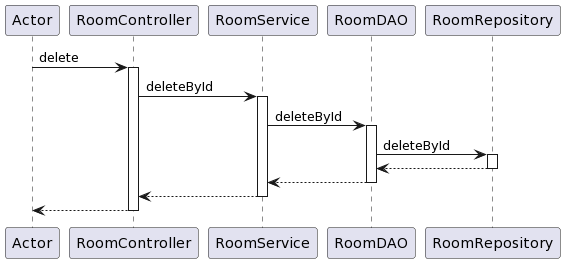

The diagram above was rendered by PlantUML. Its source (embedded in the PNG):
@startuml
participant Actor
Actor -> RoomController : delete
activate RoomController
RoomController -> RoomService : deleteById
activate RoomService
RoomService -> RoomDAO : deleteById
activate RoomDAO

RoomDAO -> RoomRepository: deleteById
activate RoomRepository
RoomRepository --> RoomDAO
deactivate RoomRepository

RoomDAO --> RoomService
deactivate RoomDAO
RoomService --> RoomController
deactivate RoomService
return
@enduml